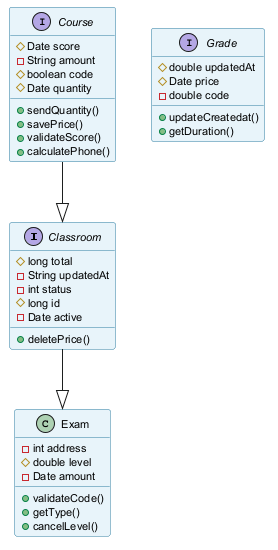

The diagram above was rendered by PlantUML. Its source (embedded in the PNG):
@startuml
skinparam backgroundColor #FFFFFF
skinparam classBackgroundColor #E8F4FA
skinparam classBorderColor #2C7DA0
skinparam defaultFontSize 11
interface Classroom {
  #long total
  -String updatedAt
  -int status
  #long id
  -Date active
  +deletePrice()
}
class Exam {
  -int address
  #double level
  -Date amount
  +validateCode()
  +getType()
  +cancelLevel()
}
interface Course {
  #Date score
  -String amount
  #boolean code
  #Date quantity
  +sendQuantity()
  +savePrice()
  +validateScore()
  +calculatePhone()
}
interface Grade {
  #double updatedAt
  #Date price
  -double code
  +updateCreatedat()
  +getDuration()
}
Classroom --|> Exam
Course --|> Classroom
@enduml